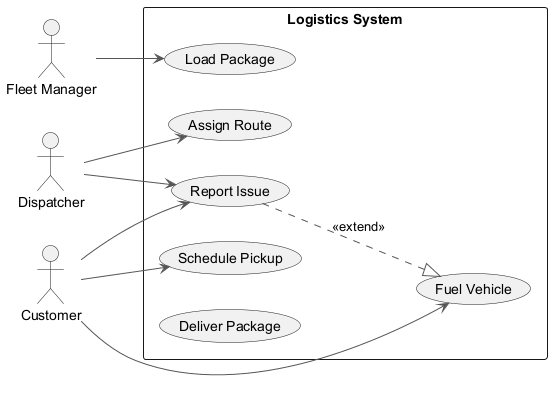

The diagram above was rendered by PlantUML. Its source (embedded in the PNG):
@startuml
skinparam backgroundColor #FFFFFF
skinparam classBackgroundColor #E8F4FA
skinparam classBorderColor #2C7DA0
skinparam ArrowColor #555555
left to right direction
actor "Fleet Manager" as FleetManager
actor "Dispatcher" as Dispatcher
actor "Customer" as Customer
rectangle "Logistics System" {
  usecase "Fuel Vehicle" as UC_FuelVehicle
  usecase "Load Package" as UC_LoadPackage
  usecase "Assign Route" as UC_AssignRoute
  usecase "Report Issue" as UC_ReportIssue
  usecase "Schedule Pickup" as UC_SchedulePickup
  usecase "Deliver Package" as UC_DeliverPackage
}
FleetManager --> UC_LoadPackage
Dispatcher --> UC_ReportIssue
Dispatcher --> UC_AssignRoute
Customer --> UC_SchedulePickup
Customer --> UC_ReportIssue
Customer --> UC_FuelVehicle
UC_ReportIssue ..|> UC_FuelVehicle : <<extend>>
@enduml